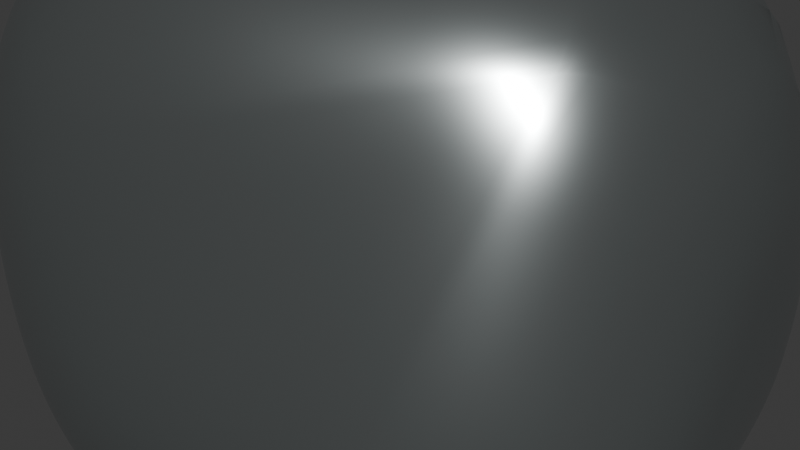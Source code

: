 # Source: Nihonium.blend  (saved by Blender 5.0.119; exported with 4.5.12 LTS)
import bpy
from mathutils import Matrix  # noqa: F401  (used for matrix-valued properties, if any)

bpy.ops.wm.read_factory_settings(use_empty=True)
scene = bpy.context.scene
scene.name = 'Scene'

# ---- collections
col_collection = bpy.data.collections.new('Collection'); scene.collection.children.link(col_collection)

# ---- materials (node trees are filled in below, after node groups)
mat_material_001 = bpy.data.materials.new('Material.001')
mat_material_003 = bpy.data.materials.new('Material.003')

# ---- node groups
ng_smooth_by_angle = bpy.data.node_groups.new('Smooth by Angle', 'GeometryNodeTree')
_s = ng_smooth_by_angle.interface.new_socket(name='Mesh', in_out='OUTPUT', socket_type='NodeSocketGeometry')
_s = ng_smooth_by_angle.interface.new_socket(name='Mesh', in_out='INPUT', socket_type='NodeSocketGeometry')
_s = ng_smooth_by_angle.interface.new_socket(name='Angle', in_out='INPUT', socket_type='NodeSocketFloat')
_s.subtype = 'ANGLE'
_s.default_value = 0.5236
_s.min_value = 0.0
_s.max_value = 3.142
_s.description = 'Maximum face angle for smooth edges'
_s = ng_smooth_by_angle.interface.new_socket(name='Ignore Sharpness', in_out='INPUT', socket_type='NodeSocketBool')
_s.force_non_field = True
ng_smooth_by_angle.is_modifier = True
_N = ng_smooth_by_angle.nodes; _L = ng_smooth_by_angle.links
n0 = _N.new('GeometryNodeSetShadeSmooth'); n0.name = 'Set Shade Smooth'; n0.location = (120, -80)
n0.domain = 'EDGE'
n1 = _N.new('GeometryNodeSetShadeSmooth'); n1.name = 'Set Shade Smooth.001'; n1.location = (300, -80)
n2 = _N.new('NodeGroupOutput'); n2.name = 'Group Output'; n2.location = (480, -80)
n3 = _N.new('GeometryNodeInputMeshEdgeAngle'); n3.name = 'Edge Angle'; n3.location = (-440, -240)
n4 = _N.new('NodeGroupInput'); n4.name = 'Group Input'; n4.location = (-80, -80)
n5 = _N.new('GeometryNodeInputEdgeSmooth'); n5.name = 'Is Edge Smooth'; n5.location = (-260, -120)
n6 = _N.new('GeometryNodeInputShadeSmooth'); n6.name = 'Is Shade Smooth'; n6.location = (-440, -397)
n7 = _N.new('FunctionNodeCompare'); n7.name = 'Compare'; n7.location = (-260, -260)
n7.operation = 'LESS_EQUAL'
n7.inputs[6].default_value = (0.0, 0.0, 0.0, 0.0)
n7.inputs[7].default_value = (0.0, 0.0, 0.0, 0.0)
n8 = _N.new('FunctionNodeBooleanMath'); n8.name = 'Boolean Math.001'; n8.location = (-80, -260)
n9 = _N.new('NodeGroupInput'); n9.name = 'Group Input.001'; n9.location = (-440, -329)
n10 = _N.new('NodeGroupInput'); n10.name = 'Group Input.002'; n10.location = (-259, -189)
n11 = _N.new('FunctionNodeBooleanMath'); n11.name = 'Boolean Math'; n11.location = (-80, -149)
n11.operation = 'OR'
n12 = _N.new('FunctionNodeBooleanMath'); n12.name = 'Boolean Math.002'; n12.location = (-260, -380)
n12.operation = 'OR'
n13 = _N.new('NodeGroupInput'); n13.name = 'Group Input.003'; n13.location = (-440, -460)
_L.new(n3.outputs[0], n7.inputs[0])
_L.new(n1.outputs[0], n2.inputs[0])
_L.new(n9.outputs[1], n7.inputs[1])
_L.new(n7.outputs[0], n8.inputs[0])
_L.new(n4.outputs[0], n0.inputs[0])
_L.new(n0.outputs[0], n1.inputs[0])
_L.new(n8.outputs[0], n0.inputs[2])
_L.new(n10.outputs[2], n11.inputs[1])
_L.new(n5.outputs[0], n11.inputs[0])
_L.new(n11.outputs[0], n0.inputs[1])
_L.new(n13.outputs[2], n12.inputs[1])
_L.new(n6.outputs[0], n12.inputs[0])
_L.new(n12.outputs[0], n8.inputs[1])
n2.is_active_output = True

# ---- material node trees
mat_material_001.use_nodes = True; mat_material_001.node_tree.nodes.clear()
_N = mat_material_001.node_tree.nodes; _L = mat_material_001.node_tree.links
n0 = _N.new('ShaderNodeBsdfPrincipled'); n0.name = 'Principled BSDF'; n0.location = (-200, 100)
n0.inputs[0].default_value = (0.3437, 0.3743, 0.3743, 1.0)
n0.inputs[1].default_value = 0.8696
n0.inputs[2].default_value = 0.2174
n1 = _N.new('ShaderNodeOutputMaterial'); n1.name = 'Material Output'; n1.location = (200, 100)
_L.new(n0.outputs[0], n1.inputs[0])
n1.is_active_output = True
mat_material_003.use_nodes = True; mat_material_003.node_tree.nodes.clear()
_N = mat_material_003.node_tree.nodes; _L = mat_material_003.node_tree.links
n0 = _N.new('ShaderNodeBsdfPrincipled'); n0.name = 'Principled BSDF'; n0.location = (-200, 100)
n0.inputs[0].default_value = (0.2574, 0.2574, 0.2574, 1.0)
n1 = _N.new('ShaderNodeOutputMaterial'); n1.name = 'Material Output'; n1.location = (200, 100)
_L.new(n0.outputs[0], n1.inputs[0])
n1.is_active_output = True

# ---- world
world_world = bpy.data.worlds.new('World'); scene.world = world_world
world_world.use_nodes = True; world_world.node_tree.nodes.clear()
_N = world_world.node_tree.nodes; _L = world_world.node_tree.links
n0 = _N.new('ShaderNodeOutputWorld'); n0.name = 'World Output'; n0.location = (200, 100)
n1 = _N.new('ShaderNodeBackground'); n1.name = 'Background'; n1.location = (-200, 100)
n1.inputs[0].default_value = (0.05088, 0.05088, 0.05088, 1.0)
_L.new(n1.outputs[0], n0.inputs[0])
n0.is_active_output = True
world_world.color = (0.05088, 0.05088, 0.05088)
world_world.sun_shadow_jitter_overblur = 0.0

# ---- meshes
me_rock = bpy.data.meshes.new('rock')
me_rock.from_pydata([(0.5, 0.03583, 0.5024), (0.5, -0.5041, -0.5023), (0.5, -0.0002583, -0.5041), (0.5, 0.5032, -0.5026), (-0.5, 0.5033, -0.5024), (-0.5, 0.5037, 0.5017), (-0.5, 0.02946, 0.5024), (-0.5, -0.000372, -0.503), (-0.5, -0.5035, -0.5018), (-0.5, -0.5014, 0.5026)], [], [(0, 1, 2), (0, 2, 3), (0, 5, 6), (0, 6, 9), (0, 9, 8, 1), (0, 3, 4, 5), (1, 8, 7, 2), (2, 7, 4, 3), (4, 7, 6, 5), (6, 7, 8, 9)])
me_rock.polygons.foreach_set('use_smooth', [True] * 10)
_k = {(0, 2): 0.45603, (0, 1): 0.50638, (1, 2): 0.33845, (0, 3): 0.51404, (2, 3): 0.15005, (0, 6): 0.13391, (0, 5): 0.57911, (5, 6): 0.48401, (0, 9): 0.52254, (6, 9): 0.32153, (1, 8): 0.17279, (8, 9): 0.21634, (3, 4): 0.1089, (4, 5): 0.37681, (2, 7): 0.14174, (7, 8): 0.13692, (4, 7): 0.58426, (6, 7): 0.22508}
me_rock.attributes.new('crease_edge', 'FLOAT', 'EDGE').data.foreach_set('value', [_k.get((min(e.vertices), max(e.vertices)), 0.0) for e in me_rock.edges])
me_rock.materials.append(mat_material_001)
me_rock.update()
me_text_001 = bpy.data.meshes.new('Text.001')
me_text_001.from_pydata([(0.931, 0.682, 0.0), (0.842, 0.682, 0.0), (0.842, 0.0, 0.0), (0.931, 0.0, 0.0), (0.931, 0.322, 0.0), (0.9413, 0.3332, 0.0), (0.9512, 0.3431, 0.0), (0.9607, 0.352, 0.0), (0.97, 0.3597, 0.0), (0.9791, 0.3664, 0.0), (0.9881, 0.3721, 0.0), (0.997, 0.3768, 0.0), (1.006, 0.3806, 0.0), (1.015, 0.3835, 0.0), (1.024, 0.3854, 0.0), (1.033, 0.3866, 0.0), (1.043, 0.387, 0.0), (1.056, 0.3861, 0.0), (1.068, 0.3835, 0.0), (1.08, 0.3793, 0.0), (1.09, 0.3734, 0.0), (1.099, 0.3661, 0.0), (1.107, 0.3573, 0.0), (1.114, 0.3471, 0.0), (1.12, 0.3356, 0.0), (1.125, 0.3229, 0.0), (1.128, 0.309, 0.0), (1.13, 0.294, 0.0), (1.131, 0.278, 0.0), (1.131, 0.0, 0.0), (1.22, 0.0, 0.0), (1.22, 0.275, 0.0), (1.219, 0.3044, 0.0), (1.215, 0.3313, 0.0), (1.208, 0.3555, 0.0), (1.2, 0.3771, 0.0), (1.189, 0.3962, 0.0), (1.176, 0.4126, 0.0), (1.162, 0.4265, 0.0), (1.146, 0.4379, 0.0), (1.128, 0.4467, 0.0), (1.109, 0.453, 0.0), (1.088, 0.4567, 0.0), (1.067, 0.458, 0.0), (1.055, 0.4575, 0.0), (1.042, 0.4559, 0.0), (1.03, 0.4534, 0.0), (1.018, 0.4499, 0.0), (1.006, 0.4455, 0.0), (0.994, 0.4401, 0.0), (0.9827, 0.4339, 0.0), (0.9717, 0.4267, 0.0), (0.9612, 0.4188, 0.0), (0.9513, 0.41, 0.0), (0.9418, 0.4004, 0.0), (0.933, 0.39, 0.0), (0.931, 0.39, 0.0), (0.706, 0.682, 0.0), (0.614, 0.682, 0.0), (0.614, 0.154, 0.0), (0.152, 0.682, 0.0), (0.074, 0.682, 0.0), (0.074, 0.0, 0.0), (0.166, 0.0, 0.0), (0.166, 0.525, 0.0), (0.622, 0.0, 0.0), (0.706, 0.0, 0.0), (0.931, 0.682, 0.4115), (0.842, 0.682, 0.4115), (0.842, -2.328e-10, 0.4115), (0.931, -2.328e-10, 0.4115), (0.931, 0.322, 0.4115), (0.9413, 0.3332, 0.4115), (0.9512, 0.3431, 0.4115), (0.9607, 0.352, 0.4115), (0.97, 0.3597, 0.4115), (0.9791, 0.3664, 0.4115), (0.9881, 0.3721, 0.4115), (0.997, 0.3768, 0.4115), (1.006, 0.3806, 0.4115), (1.015, 0.3835, 0.4115), (1.024, 0.3854, 0.4115), (1.033, 0.3866, 0.4115), (1.043, 0.387, 0.4115), (1.056, 0.3861, 0.4115), (1.068, 0.3835, 0.4115), (1.08, 0.3793, 0.4115), (1.09, 0.3734, 0.4115), (1.099, 0.3661, 0.4115), (1.107, 0.3573, 0.4115), (1.114, 0.3471, 0.4115), (1.12, 0.3356, 0.4115), (1.125, 0.3229, 0.4115), (1.128, 0.309, 0.4115), (1.13, 0.294, 0.4115), (1.131, 0.278, 0.4115), (1.131, -2.328e-10, 0.4115), (1.22, -2.328e-10, 0.4115), (1.22, 0.275, 0.4115), (1.219, 0.3044, 0.4115), (1.215, 0.3313, 0.4115), (1.208, 0.3555, 0.4115), (1.2, 0.3771, 0.4115), (1.189, 0.3962, 0.4115), (1.176, 0.4126, 0.4115), (1.162, 0.4265, 0.4115), (1.146, 0.4379, 0.4115), (1.128, 0.4467, 0.4115), (1.109, 0.453, 0.4115), (1.088, 0.4567, 0.4115), (1.067, 0.458, 0.4115), (1.055, 0.4575, 0.4115), (1.042, 0.4559, 0.4115), (1.03, 0.4534, 0.4115), (1.018, 0.4499, 0.4115), (1.006, 0.4455, 0.4115), (0.994, 0.4401, 0.4115), (0.9827, 0.4339, 0.4115), (0.9717, 0.4267, 0.4115), (0.9612, 0.4188, 0.4115), (0.9513, 0.41, 0.4115), (0.9418, 0.4004, 0.4115), (0.933, 0.39, 0.4115), (0.931, 0.39, 0.4115), (0.706, 0.682, 0.4115), (0.614, 0.682, 0.4115), (0.614, 0.154, 0.4115), (0.152, 0.682, 0.4115), (0.074, 0.682, 0.4115), (0.074, -2.328e-10, 0.4115), (0.166, -2.328e-10, 0.4115), (0.166, 0.525, 0.4115), (0.622, -2.328e-10, 0.4115), (0.706, -2.328e-10, 0.4115), (0.931, 0.682, 0.6187), (0.842, 0.682, 0.6187), (0.842, -2.328e-10, 0.6187), (0.931, -2.328e-10, 0.6187), (0.931, 0.322, 0.6187), (0.9413, 0.3332, 0.6187), (0.9512, 0.3431, 0.6187), (0.9607, 0.352, 0.6187), (0.97, 0.3597, 0.6187), (0.9791, 0.3664, 0.6187), (0.9881, 0.3721, 0.6187), (0.997, 0.3768, 0.6187), (1.006, 0.3806, 0.6187), (1.015, 0.3835, 0.6187), (1.024, 0.3854, 0.6187), (1.033, 0.3866, 0.6187), (1.043, 0.387, 0.6187), (1.056, 0.3861, 0.6187), (1.068, 0.3835, 0.6187), (1.08, 0.3793, 0.6187), (1.09, 0.3734, 0.6187), (1.099, 0.3661, 0.6187), (1.107, 0.3573, 0.6187), (1.114, 0.3471, 0.6187), (1.12, 0.3356, 0.6187), (1.125, 0.3229, 0.6187), (1.128, 0.309, 0.6187), (1.13, 0.294, 0.6187), (1.131, 0.278, 0.6187), (1.131, -2.328e-10, 0.6187), (1.22, -2.328e-10, 0.6187), (1.22, 0.275, 0.6187), (1.219, 0.3044, 0.6187), (1.215, 0.3313, 0.6187), (1.208, 0.3555, 0.6187), (1.2, 0.3771, 0.6187), (1.189, 0.3962, 0.6187), (1.176, 0.4126, 0.6187), (1.162, 0.4265, 0.6187), (1.146, 0.4379, 0.6187), (1.128, 0.4467, 0.6187), (1.109, 0.453, 0.6187), (1.088, 0.4567, 0.6187), (1.067, 0.458, 0.6187), (1.055, 0.4575, 0.6187), (1.042, 0.4559, 0.6187), (1.03, 0.4534, 0.6187), (1.018, 0.4499, 0.6187), (1.006, 0.4455, 0.6187), (0.994, 0.4401, 0.6187), (0.9827, 0.4339, 0.6187), (0.9717, 0.4267, 0.6187), (0.9612, 0.4188, 0.6187), (0.9513, 0.41, 0.6187), (0.9418, 0.4004, 0.6187), (0.933, 0.39, 0.6187), (0.931, 0.39, 0.6187), (0.706, 0.682, 0.6187), (0.614, 0.682, 0.6187), (0.614, 0.154, 0.6187), (0.152, 0.682, 0.6187), (0.074, 0.682, 0.6187), (0.074, -2.328e-10, 0.6187), (0.166, -2.328e-10, 0.6187), (0.166, 0.525, 0.6187), (0.622, -2.328e-10, 0.6187), (0.706, -2.328e-10, 0.6187)], [], [(2, 1, 0), (2, 0, 56), (44, 43, 42), (45, 44, 42), (45, 42, 41), (46, 45, 41), (47, 46, 41), (47, 41, 40), (48, 47, 40), (48, 40, 39), (49, 48, 39), (50, 49, 39), (50, 39, 38), (51, 50, 38), (52, 51, 38), (52, 38, 37), (53, 52, 37), (53, 37, 36), (54, 53, 36), (55, 54, 36), (55, 36, 16), (16, 36, 35), (2, 56, 55), (2, 55, 4), (4, 55, 5), (5, 55, 6), (6, 55, 7), (7, 55, 8), (8, 55, 9), (9, 55, 10), (10, 55, 11), (11, 55, 12), (12, 55, 13), (13, 55, 14), (14, 55, 15), (15, 55, 16), (17, 16, 35), (18, 17, 35), (19, 18, 35), (20, 19, 35), (20, 35, 34), (21, 20, 34), (22, 21, 34), (23, 22, 34), (23, 34, 33), (24, 23, 33), (25, 24, 33), (25, 33, 32), (26, 25, 32), (2, 4, 3), (27, 26, 32), (27, 32, 31), (28, 27, 31), (29, 28, 31), (29, 31, 30), (62, 61, 60), (62, 60, 64), (64, 60, 59), (59, 58, 57), (59, 57, 66), (62, 64, 63), (65, 64, 59), (65, 59, 66), (72, 73, 140, 139), (98, 99, 166, 165), (85, 86, 153, 152), (116, 117, 184, 183), (71, 72, 139, 138), (84, 85, 152, 151), (93, 94, 161, 160), (132, 133, 200, 199), (115, 116, 183, 182), (70, 71, 138, 137), (106, 107, 174, 173), (122, 123, 190, 189), (83, 84, 151, 150), (69, 70, 137, 136), (131, 132, 199, 198), (82, 83, 150, 149), (130, 131, 198, 197), (102, 103, 170, 169), (92, 93, 160, 159), (129, 130, 197, 196), (114, 115, 182, 181), (81, 82, 149, 148), (99, 100, 167, 166), (133, 124, 191, 200), (107, 108, 175, 174), (80, 81, 148, 147), (124, 125, 192, 191), (91, 92, 159, 158), (113, 114, 181, 180), (121, 122, 189, 188), (79, 80, 147, 146), (125, 126, 193, 192), (90, 91, 158, 157), (126, 127, 194, 193), (112, 113, 180, 179), (120, 121, 188, 187), (78, 79, 146, 145), (100, 101, 168, 167), (108, 109, 176, 175), (103, 104, 171, 170), (77, 78, 145, 144), (89, 90, 157, 156), (127, 128, 195, 194), (111, 112, 179, 178), (119, 120, 187, 186), (76, 77, 144, 143), (109, 110, 177, 176), (104, 105, 172, 171), (88, 89, 156, 155), (128, 129, 196, 195), (75, 76, 143, 142), (97, 98, 165, 164), (110, 111, 178, 177), (87, 88, 155, 154), (96, 97, 164, 163), (123, 67, 134, 190), (118, 119, 186, 185), (74, 75, 142, 141), (101, 102, 169, 168), (95, 96, 163, 162), (67, 68, 135, 134), (117, 118, 185, 184), (73, 74, 141, 140), (4, 5, 72, 71), (49, 50, 117, 116), (18, 19, 86, 85), (31, 32, 99, 98), (5, 6, 73, 72), (1, 2, 69, 68), (27, 28, 95, 94), (19, 20, 87, 86), (38, 39, 106, 105), (6, 7, 74, 73), (50, 51, 118, 117), (0, 1, 68, 67), (28, 29, 96, 95), (34, 35, 102, 101), (7, 8, 75, 74), (51, 52, 119, 118), (56, 0, 67, 123), (29, 30, 97, 96), (20, 21, 88, 87), (43, 44, 111, 110), (30, 31, 98, 97), (8, 9, 76, 75), (61, 62, 129, 128), (21, 22, 89, 88), (37, 38, 105, 104), (42, 43, 110, 109), (9, 10, 77, 76), (52, 53, 120, 119), (44, 45, 112, 111), (60, 61, 128, 127), (22, 23, 90, 89), (10, 11, 78, 77), (36, 37, 104, 103), (41, 42, 109, 108), (33, 34, 101, 100), (11, 12, 79, 78), (53, 54, 121, 120), (45, 46, 113, 112), (59, 60, 127, 126), (23, 24, 91, 90), (58, 59, 126, 125), (12, 13, 80, 79), (54, 55, 122, 121), (46, 47, 114, 113), (24, 25, 92, 91), (57, 58, 125, 124), (13, 14, 81, 80), (40, 41, 108, 107), (66, 57, 124, 133), (32, 33, 100, 99), (14, 15, 82, 81), (47, 48, 115, 114), (62, 63, 130, 129), (25, 26, 93, 92), (35, 36, 103, 102), (63, 64, 131, 130), (15, 16, 83, 82), (64, 65, 132, 131), (2, 3, 70, 69), (16, 17, 84, 83), (55, 56, 123, 122), (39, 40, 107, 106), (3, 4, 71, 70), (48, 49, 116, 115), (65, 66, 133, 132), (26, 27, 94, 93), (17, 18, 85, 84), (136, 134, 135), (136, 190, 134), (178, 176, 177), (179, 176, 178), (179, 175, 176), (180, 175, 179), (181, 175, 180), (181, 174, 175), (182, 174, 181), (182, 173, 174), (183, 173, 182), (184, 173, 183), (184, 172, 173), (185, 172, 184), (186, 172, 185), (186, 171, 172), (187, 171, 186), (187, 170, 171), (188, 170, 187), (189, 170, 188), (189, 150, 170), (150, 169, 170), (136, 189, 190), (136, 138, 189), (138, 139, 189), (139, 140, 189), (140, 141, 189), (141, 142, 189), (142, 143, 189), (143, 144, 189), (144, 145, 189), (145, 146, 189), (146, 147, 189), (147, 148, 189), (148, 149, 189), (149, 150, 189), (151, 169, 150), (152, 169, 151), (153, 169, 152), (154, 169, 153), (154, 168, 169), (155, 168, 154), (156, 168, 155), (157, 168, 156), (157, 167, 168), (158, 167, 157), (159, 167, 158), (159, 166, 167), (160, 166, 159), (136, 137, 138), (161, 166, 160), (161, 165, 166), (162, 165, 161), (163, 165, 162), (163, 164, 165), (196, 194, 195), (196, 198, 194), (198, 193, 194), (193, 191, 192), (193, 200, 191), (196, 197, 198), (199, 193, 198), (199, 200, 193), (68, 69, 136, 135), (94, 95, 162, 161), (86, 87, 154, 153), (105, 106, 173, 172)])
_uv = me_text_001.uv_layers.new(name='UVMap')
_uv.uv.foreach_set('vector', [0.03571, 0.0, 0.01786, 0.0, 0.0, 0.0, 0.03571, 0.0, 0.0, 0.0, 1.0, 0.0, 0.7857, 0.0, 0.7679, 0.0, 0.75, 0.0, 0.8036, 0.0, 0.7857, 0.0, 0.75, 0.0, 0.8036, 0.0, 0.75, 0.0, 0.7321, 0.0, 0.8214, 0.0, 0.8036, 0.0, 0.7321, 0.0, 0.8393, 0.0, 0.8214, 0.0, 0.7321, 0.0, 0.8393, 0.0, 0.7321, 0.0, 0.7143, 0.0, 0.8571, 0.0, 0.8393, 0.0, 0.7143, 0.0, 0.8571, 0.0, 0.7143, 0.0, 0.6964, 0.0, 0.875, 0.0, 0.8571, 0.0, 0.6964, 0.0, 0.8929, 0.0, 0.875, 0.0, 0.6964, 0.0, 0.8929, 0.0, 0.6964, 0.0, 0.6786, 0.0, 0.9107, 0.0, 0.8929, 0.0, 0.6786, 0.0, 0.9286, 0.0, 0.9107, 0.0, 0.6786, 0.0, 0.9286, 0.0, 0.6786, 0.0, 0.6607, 0.0, 0.9464, 0.0, 0.9286, 0.0, 0.6607, 0.0, 0.9464, 0.0, 0.6607, 0.0, 0.6429, 0.0, 0.9643, 0.0, 0.9464, 0.0, 0.6429, 0.0, 0.9821, 0.0, 0.9643, 0.0, 0.6429, 0.0, 0.9821, 0.0, 0.6429, 0.0, 0.2857, 0.0, 0.2857, 0.0, 0.6429, 0.0, 0.625, 0.0, 0.03571, 0.0, 1.0, 0.0, 0.9821, 0.0, 0.03571, 0.0, 0.9821, 0.0, 0.07143, 0.0, 0.07143, 0.0, 0.9821, 0.0, 0.08929, 0.0, 0.08929, 0.0, 0.9821, 0.0, 0.1071, 0.0, 0.1071, 0.0, 0.9821, 0.0, 0.125, 0.0, 0.125, 0.0, 0.9821, 0.0, 0.1429, 0.0, 0.1429, 0.0, 0.9821, 0.0, 0.1607, 0.0, 0.1607, 0.0, 0.9821, 0.0, 0.1786, 0.0, 0.1786, 0.0, 0.9821, 0.0, 0.1964, 0.0, 0.1964, 0.0, 0.9821, 0.0, 0.2143, 0.0, 0.2143, 0.0, 0.9821, 0.0, 0.2321, 0.0, 0.2321, 0.0, 0.9821, 0.0, 0.25, 0.0, 0.25, 0.0, 0.9821, 0.0, 0.2679, 0.0, 0.2679, 0.0, 0.9821, 0.0, 0.2857, 0.0, 0.3036, 0.0, 0.2857, 0.0, 0.625, 0.0, 0.3214, 0.0, 0.3036, 0.0, 0.625, 0.0, 0.3393, 0.0, 0.3214, 0.0, 0.625, 0.0, 0.3571, 0.0, 0.3393, 0.0, 0.625, 0.0, 0.3571, 0.0, 0.625, 0.0, 0.6071, 0.0, 0.375, 0.0, 0.3571, 0.0, 0.6071, 0.0, 0.3929, 0.0, 0.375, 0.0, 0.6071, 0.0, 0.4107, 0.0, 0.3929, 0.0, 0.6071, 0.0, 0.4107, 0.0, 0.6071, 0.0, 0.5893, 0.0, 0.4286, 0.0, 0.4107, 0.0, 0.5893, 0.0, 0.4464, 0.0, 0.4286, 0.0, 0.5893, 0.0, 0.4464, 0.0, 0.5893, 0.0, 0.5714, 0.0, 0.4643, 0.0, 0.4464, 0.0, 0.5714, 0.0, 0.03571, 0.0, 0.07143, 0.0, 0.05357, 0.0, 0.4821, 0.0, 0.4643, 0.0, 0.5714, 0.0, 0.4821, 0.0, 0.5714, 0.0, 0.5536, 0.0, 0.5, 0.0, 0.4821, 0.0, 0.5536, 0.0, 0.5179, 0.0, 0.5, 0.0, 0.5536, 0.0, 0.5179, 0.0, 0.5536, 0.0, 0.5357, 0.0, 0.5556, 0.0, 0.4444, 0.0, 0.3333, 0.0, 0.5556, 0.0, 0.3333, 0.0, 0.7778, 0.0, 0.7778, 0.0, 0.3333, 0.0, 0.2222, 0.0, 0.2222, 0.0, 0.1111, 0.0, 0.0, 0.0, 0.2222, 0.0, 0.0, 0.0, 1.0, 0.0, 0.5556, 0.0, 0.7778, 0.0, 0.6667, 0.0, 0.8889, 0.0, 0.7778, 0.0, 0.2222, 0.0, 0.8889, 0.0, 0.2222, 0.0, 1.0, 0.0, 0.08929, 0.0, 0.1071, 0.0, 0.1071, 0.0, 0.08929, 0.0, 0.5536, 0.0, 0.5714, 0.0, 0.5714, 0.0, 0.5536, 0.0, 0.3214, 0.0, 0.3393, 0.0, 0.3393, 0.0, 0.3214, 0.0, 0.875, 0.0, 0.8929, 0.0, 0.8929, 0.0, 0.875, 0.0, 0.07143, 0.0, 0.08929, 0.0, 0.08929, 0.0, 0.07143, 0.0, 0.3036, 0.0, 0.3214, 0.0, 0.3214, 0.0, 0.3036, 0.0, 0.4643, 0.0, 0.4821, 0.0, 0.4821, 0.0, 0.4643, 0.0, 0.8889, 0.0, 1.0, 0.0, 1.0, 0.0, 0.8889, 0.0, 0.8571, 0.0, 0.875, 0.0, 0.875, 0.0, 0.8571, 0.0, 0.05357, 0.0, 0.07143, 0.0, 0.07143, 0.0, 0.05357, 0.0, 0.6964, 0.0, 0.7143, 0.0, 0.7143, 0.0, 0.6964, 0.0, 0.9821, 0.0, 1.0, 0.0, 1.0, 0.0, 0.9821, 0.0, 0.2857, 0.0, 0.3036, 0.0, 0.3036, 0.0, 0.2857, 0.0, 0.03571, 0.0, 0.05357, 0.0, 0.05357, 0.0, 0.03571, 0.0, 0.7778, 0.0, 0.8889, 0.0, 0.8889, 0.0, 0.7778, 0.0, 0.2679, 0.0, 0.2857, 0.0, 0.2857, 0.0, 0.2679, 0.0, 0.6667, 0.0, 0.7778, 0.0, 0.7778, 0.0, 0.6667, 0.0, 0.625, 0.0, 0.6429, 0.0, 0.6429, 0.0, 0.625, 0.0, 0.4464, 0.0, 0.4643, 0.0, 0.4643, 0.0, 0.4464, 0.0, 0.5556, 0.0, 0.6667, 0.0, 0.6667, 0.0, 0.5556, 0.0, 0.8393, 0.0, 0.8571, 0.0, 0.8571, 0.0, 0.8393, 0.0, 0.25, 0.0, 0.2679, 0.0, 0.2679, 0.0, 0.25, 0.0, 0.5714, 0.0, 0.5893, 0.0, 0.5893, 0.0, 0.5714, 0.0, 1.0, 0.0, 0.0, 0.0, 0.0, 0.0, 1.0, 0.0, 0.7143, 0.0, 0.7321, 0.0, 0.7321, 0.0, 0.7143, 0.0, 0.2321, 0.0, 0.25, 0.0, 0.25, 0.0, 0.2321, 0.0, 0.0, 0.0, 0.1111, 0.0, 0.1111, 0.0, 0.0, 0.0, 0.4286, 0.0, 0.4464, 0.0, 0.4464, 0.0, 0.4286, 0.0, 0.8214, 0.0, 0.8393, 0.0, 0.8393, 0.0, 0.8214, 0.0, 0.9643, 0.0, 0.9821, 0.0, 0.9821, 0.0, 0.9643, 0.0, 0.2143, 0.0, 0.2321, 0.0, 0.2321, 0.0, 0.2143, 0.0, 0.1111, 0.0, 0.2222, 0.0, 0.2222, 0.0, 0.1111, 0.0, 0.4107, 0.0, 0.4286, 0.0, 0.4286, 0.0, 0.4107, 0.0, 0.2222, 0.0, 0.3333, 0.0, 0.3333, 0.0, 0.2222, 0.0, 0.8036, 0.0, 0.8214, 0.0, 0.8214, 0.0, 0.8036, 0.0, 0.9464, 0.0, 0.9643, 0.0, 0.9643, 0.0, 0.9464, 0.0, 0.1964, 0.0, 0.2143, 0.0, 0.2143, 0.0, 0.1964, 0.0, 0.5893, 0.0, 0.6071, 0.0, 0.6071, 0.0, 0.5893, 0.0, 0.7321, 0.0, 0.75, 0.0, 0.75, 0.0, 0.7321, 0.0, 0.6429, 0.0, 0.6607, 0.0, 0.6607, 0.0, 0.6429, 0.0, 0.1786, 0.0, 0.1964, 0.0, 0.1964, 0.0, 0.1786, 0.0, 0.3929, 0.0, 0.4107, 0.0, 0.4107, 0.0, 0.3929, 0.0, 0.3333, 0.0, 0.4444, 0.0, 0.4444, 0.0, 0.3333, 0.0, 0.7857, 0.0, 0.8036, 0.0, 0.8036, 0.0, 0.7857, 0.0, 0.9286, 0.0, 0.9464, 0.0, 0.9464, 0.0, 0.9286, 0.0, 0.1607, 0.0, 0.1786, 0.0, 0.1786, 0.0, 0.1607, 0.0, 0.75, 0.0, 0.7679, 0.0, 0.7679, 0.0, 0.75, 0.0, 0.6607, 0.0, 0.6786, 0.0, 0.6786, 0.0, 0.6607, 0.0, 0.375, 0.0, 0.3929, 0.0, 0.3929, 0.0, 0.375, 0.0, 0.4444, 0.0, 0.5556, 0.0, 0.5556, 0.0, 0.4444, 0.0, 0.1429, 0.0, 0.1607, 0.0, 0.1607, 0.0, 0.1429, 0.0, 0.5357, 0.0, 0.5536, 0.0, 0.5536, 0.0, 0.5357, 0.0, 0.7679, 0.0, 0.7857, 0.0, 0.7857, 0.0, 0.7679, 0.0, 0.3571, 0.0, 0.375, 0.0, 0.375, 0.0, 0.3571, 0.0, 0.5179, 0.0, 0.5357, 0.0, 0.5357, 0.0, 0.5179, 0.0, 1.0, 0.0, 0.0, 0.0, 0.0, 0.0, 1.0, 0.0, 0.9107, 0.0, 0.9286, 0.0, 0.9286, 0.0, 0.9107, 0.0, 0.125, 0.0, 0.1429, 0.0, 0.1429, 0.0, 0.125, 0.0, 0.6071, 0.0, 0.625, 0.0, 0.625, 0.0, 0.6071, 0.0, 0.5, 0.0, 0.5179, 0.0, 0.5179, 0.0, 0.5, 0.0, 0.0, 0.0, 0.01786, 0.0, 0.01786, 0.0, 0.0, 0.0, 0.8929, 0.0, 0.9107, 0.0, 0.9107, 0.0, 0.8929, 0.0, 0.1071, 0.0, 0.125, 0.0, 0.125, 0.0, 0.1071, 0.0, 0.07143, 0.0, 0.08929, 0.0, 0.08929, 0.0, 0.07143, 0.0, 0.875, 0.0, 0.8929, 0.0, 0.8929, 0.0, 0.875, 0.0, 0.3214, 0.0, 0.3393, 0.0, 0.3393, 0.0, 0.3214, 0.0, 0.5536, 0.0, 0.5714, 0.0, 0.5714, 0.0, 0.5536, 0.0, 0.08929, 0.0, 0.1071, 0.0, 0.1071, 0.0, 0.08929, 0.0, 0.01786, 0.0, 0.03571, 0.0, 0.03571, 0.0, 0.01786, 0.0, 0.4821, 0.0, 0.5, 0.0, 0.5, 0.0, 0.4821, 0.0, 0.3393, 0.0, 0.3571, 0.0, 0.3571, 0.0, 0.3393, 0.0, 0.6786, 0.0, 0.6964, 0.0, 0.6964, 0.0, 0.6786, 0.0, 0.1071, 0.0, 0.125, 0.0, 0.125, 0.0, 0.1071, 0.0, 0.8929, 0.0, 0.9107, 0.0, 0.9107, 0.0, 0.8929, 0.0, 0.0, 0.0, 0.01786, 0.0, 0.01786, 0.0, 0.0, 0.0, 0.5, 0.0, 0.5179, 0.0, 0.5179, 0.0, 0.5, 0.0, 0.6071, 0.0, 0.625, 0.0, 0.625, 0.0, 0.6071, 0.0, 0.125, 0.0, 0.1429, 0.0, 0.1429, 0.0, 0.125, 0.0, 0.9107, 0.0, 0.9286, 0.0, 0.9286, 0.0, 0.9107, 0.0, 1.0, 0.0, 0.0, 0.0, 0.0, 0.0, 1.0, 0.0, 0.5179, 0.0, 0.5357, 0.0, 0.5357, 0.0, 0.5179, 0.0, 0.3571, 0.0, 0.375, 0.0, 0.375, 0.0, 0.3571, 0.0, 0.7679, 0.0, 0.7857, 0.0, 0.7857, 0.0, 0.7679, 0.0, 0.5357, 0.0, 0.5536, 0.0, 0.5536, 0.0, 0.5357, 0.0, 0.1429, 0.0, 0.1607, 0.0, 0.1607, 0.0, 0.1429, 0.0, 0.4444, 0.0, 0.5556, 0.0, 0.5556, 0.0, 0.4444, 0.0, 0.375, 0.0, 0.3929, 0.0, 0.3929, 0.0, 0.375, 0.0, 0.6607, 0.0, 0.6786, 0.0, 0.6786, 0.0, 0.6607, 0.0, 0.75, 0.0, 0.7679, 0.0, 0.7679, 0.0, 0.75, 0.0, 0.1607, 0.0, 0.1786, 0.0, 0.1786, 0.0, 0.1607, 0.0, 0.9286, 0.0, 0.9464, 0.0, 0.9464, 0.0, 0.9286, 0.0, 0.7857, 0.0, 0.8036, 0.0, 0.8036, 0.0, 0.7857, 0.0, 0.3333, 0.0, 0.4444, 0.0, 0.4444, 0.0, 0.3333, 0.0, 0.3929, 0.0, 0.4107, 0.0, 0.4107, 0.0, 0.3929, 0.0, 0.1786, 0.0, 0.1964, 0.0, 0.1964, 0.0, 0.1786, 0.0, 0.6429, 0.0, 0.6607, 0.0, 0.6607, 0.0, 0.6429, 0.0, 0.7321, 0.0, 0.75, 0.0, 0.75, 0.0, 0.7321, 0.0, 0.5893, 0.0, 0.6071, 0.0, 0.6071, 0.0, 0.5893, 0.0, 0.1964, 0.0, 0.2143, 0.0, 0.2143, 0.0, 0.1964, 0.0, 0.9464, 0.0, 0.9643, 0.0, 0.9643, 0.0, 0.9464, 0.0, 0.8036, 0.0, 0.8214, 0.0, 0.8214, 0.0, 0.8036, 0.0, 0.2222, 0.0, 0.3333, 0.0, 0.3333, 0.0, 0.2222, 0.0, 0.4107, 0.0, 0.4286, 0.0, 0.4286, 0.0, 0.4107, 0.0, 0.1111, 0.0, 0.2222, 0.0, 0.2222, 0.0, 0.1111, 0.0, 0.2143, 0.0, 0.2321, 0.0, 0.2321, 0.0, 0.2143, 0.0, 0.9643, 0.0, 0.9821, 0.0, 0.9821, 0.0, 0.9643, 0.0, 0.8214, 0.0, 0.8393, 0.0, 0.8393, 0.0, 0.8214, 0.0, 0.4286, 0.0, 0.4464, 0.0, 0.4464, 0.0, 0.4286, 0.0, 0.0, 0.0, 0.1111, 0.0, 0.1111, 0.0, 0.0, 0.0, 0.2321, 0.0, 0.25, 0.0, 0.25, 0.0, 0.2321, 0.0, 0.7143, 0.0, 0.7321, 0.0, 0.7321, 0.0, 0.7143, 0.0, 1.0, 0.0, 0.0, 0.0, 0.0, 0.0, 1.0, 0.0, 0.5714, 0.0, 0.5893, 0.0, 0.5893, 0.0, 0.5714, 0.0, 0.25, 0.0, 0.2679, 0.0, 0.2679, 0.0, 0.25, 0.0, 0.8393, 0.0, 0.8571, 0.0, 0.8571, 0.0, 0.8393, 0.0, 0.5556, 0.0, 0.6667, 0.0, 0.6667, 0.0, 0.5556, 0.0, 0.4464, 0.0, 0.4643, 0.0, 0.4643, 0.0, 0.4464, 0.0, 0.625, 0.0, 0.6429, 0.0, 0.6429, 0.0, 0.625, 0.0, 0.6667, 0.0, 0.7778, 0.0, 0.7778, 0.0, 0.6667, 0.0, 0.2679, 0.0, 0.2857, 0.0, 0.2857, 0.0, 0.2679, 0.0, 0.7778, 0.0, 0.8889, 0.0, 0.8889, 0.0, 0.7778, 0.0, 0.03571, 0.0, 0.05357, 0.0, 0.05357, 0.0, 0.03571, 0.0, 0.2857, 0.0, 0.3036, 0.0, 0.3036, 0.0, 0.2857, 0.0, 0.9821, 0.0, 1.0, 0.0, 1.0, 0.0, 0.9821, 0.0, 0.6964, 0.0, 0.7143, 0.0, 0.7143, 0.0, 0.6964, 0.0, 0.05357, 0.0, 0.07143, 0.0, 0.07143, 0.0, 0.05357, 0.0, 0.8571, 0.0, 0.875, 0.0, 0.875, 0.0, 0.8571, 0.0, 0.8889, 0.0, 1.0, 0.0, 1.0, 0.0, 0.8889, 0.0, 0.4643, 0.0, 0.4821, 0.0, 0.4821, 0.0, 0.4643, 0.0, 0.3036, 0.0, 0.3214, 0.0, 0.3214, 0.0, 0.3036, 0.0, 0.03571, 0.0, 0.0, 0.0, 0.01786, 0.0, 0.03571, 0.0, 1.0, 0.0, 0.0, 0.0, 0.7857, 0.0, 0.75, 0.0, 0.7679, 0.0, 0.8036, 0.0, 0.75, 0.0, 0.7857, 0.0, 0.8036, 0.0, 0.7321, 0.0, 0.75, 0.0, 0.8214, 0.0, 0.7321, 0.0, 0.8036, 0.0, 0.8393, 0.0, 0.7321, 0.0, 0.8214, 0.0, 0.8393, 0.0, 0.7143, 0.0, 0.7321, 0.0, 0.8571, 0.0, 0.7143, 0.0, 0.8393, 0.0, 0.8571, 0.0, 0.6964, 0.0, 0.7143, 0.0, 0.875, 0.0, 0.6964, 0.0, 0.8571, 0.0, 0.8929, 0.0, 0.6964, 0.0, 0.875, 0.0, 0.8929, 0.0, 0.6786, 0.0, 0.6964, 0.0, 0.9107, 0.0, 0.6786, 0.0, 0.8929, 0.0, 0.9286, 0.0, 0.6786, 0.0, 0.9107, 0.0, 0.9286, 0.0, 0.6607, 0.0, 0.6786, 0.0, 0.9464, 0.0, 0.6607, 0.0, 0.9286, 0.0, 0.9464, 0.0, 0.6429, 0.0, 0.6607, 0.0, 0.9643, 0.0, 0.6429, 0.0, 0.9464, 0.0, 0.9821, 0.0, 0.6429, 0.0, 0.9643, 0.0, 0.9821, 0.0, 0.2857, 0.0, 0.6429, 0.0, 0.2857, 0.0, 0.625, 0.0, 0.6429, 0.0, 0.03571, 0.0, 0.9821, 0.0, 1.0, 0.0, 0.03571, 0.0, 0.07143, 0.0, 0.9821, 0.0, 0.07143, 0.0, 0.08929, 0.0, 0.9821, 0.0, 0.08929, 0.0, 0.1071, 0.0, 0.9821, 0.0, 0.1071, 0.0, 0.125, 0.0, 0.9821, 0.0, 0.125, 0.0, 0.1429, 0.0, 0.9821, 0.0, 0.1429, 0.0, 0.1607, 0.0, 0.9821, 0.0, 0.1607, 0.0, 0.1786, 0.0, 0.9821, 0.0, 0.1786, 0.0, 0.1964, 0.0, 0.9821, 0.0, 0.1964, 0.0, 0.2143, 0.0, 0.9821, 0.0, 0.2143, 0.0, 0.2321, 0.0, 0.9821, 0.0, 0.2321, 0.0, 0.25, 0.0, 0.9821, 0.0, 0.25, 0.0, 0.2679, 0.0, 0.9821, 0.0, 0.2679, 0.0, 0.2857, 0.0, 0.9821, 0.0, 0.3036, 0.0, 0.625, 0.0, 0.2857, 0.0, 0.3214, 0.0, 0.625, 0.0, 0.3036, 0.0, 0.3393, 0.0, 0.625, 0.0, 0.3214, 0.0, 0.3571, 0.0, 0.625, 0.0, 0.3393, 0.0, 0.3571, 0.0, 0.6071, 0.0, 0.625, 0.0, 0.375, 0.0, 0.6071, 0.0, 0.3571, 0.0, 0.3929, 0.0, 0.6071, 0.0, 0.375, 0.0, 0.4107, 0.0, 0.6071, 0.0, 0.3929, 0.0, 0.4107, 0.0, 0.5893, 0.0, 0.6071, 0.0, 0.4286, 0.0, 0.5893, 0.0, 0.4107, 0.0, 0.4464, 0.0, 0.5893, 0.0, 0.4286, 0.0, 0.4464, 0.0, 0.5714, 0.0, 0.5893, 0.0, 0.4643, 0.0, 0.5714, 0.0, 0.4464, 0.0, 0.03571, 0.0, 0.05357, 0.0, 0.07143, 0.0, 0.4821, 0.0, 0.5714, 0.0, 0.4643, 0.0, 0.4821, 0.0, 0.5536, 0.0, 0.5714, 0.0, 0.5, 0.0, 0.5536, 0.0, 0.4821, 0.0, 0.5179, 0.0, 0.5536, 0.0, 0.5, 0.0, 0.5179, 0.0, 0.5357, 0.0, 0.5536, 0.0, 0.5556, 0.0, 0.3333, 0.0, 0.4444, 0.0, 0.5556, 0.0, 0.7778, 0.0, 0.3333, 0.0, 0.7778, 0.0, 0.2222, 0.0, 0.3333, 0.0, 0.2222, 0.0, 0.0, 0.0, 0.1111, 0.0, 0.2222, 0.0, 1.0, 0.0, 0.0, 0.0, 0.5556, 0.0, 0.6667, 0.0, 0.7778, 0.0, 0.8889, 0.0, 0.2222, 0.0, 0.7778, 0.0, 0.8889, 0.0, 1.0, 0.0, 0.2222, 0.0, 0.01786, 0.0, 0.03571, 0.0, 0.03571, 0.0, 0.01786, 0.0, 0.4821, 0.0, 0.5, 0.0, 0.5, 0.0, 0.4821, 0.0, 0.3393, 0.0, 0.3571, 0.0, 0.3571, 0.0, 0.3393, 0.0, 0.6786, 0.0, 0.6964, 0.0, 0.6964, 0.0, 0.6786, 0.0])
me_text_001.materials.append(mat_material_003)
me_text_001.auto_texspace = False
me_text_001.update()

# ---- objects
ob_rock = bpy.data.objects.new('rock', me_rock)
ob_text = bpy.data.objects.new('Text', me_text_001)

# ---- transforms, parenting, visibility, modifiers, constraints
ob_rock.location = (0.0, 0.0, 0.0)
_m = ob_rock.modifiers.new('Subsurf', 'SUBSURF')
_m.levels = 2
_m.render_levels = 3
_m = ob_rock.modifiers.new('Subsurf.001', 'SUBSURF')
_m.levels = 2
_m.render_levels = 3
_m = ob_rock.modifiers.new('Displace', 'DISPLACE')
_m.mid_level = 0.0
_m.strength = 0.003916
_m = ob_rock.modifiers.new('Displace.001', 'DISPLACE')
_m.mid_level = 0.0
_m.strength = 0.5624
_m = ob_rock.modifiers.new('Displace.002', 'DISPLACE')
_m.strength = 0.04185
_m = ob_rock.modifiers.new('Displace.003', 'DISPLACE')
_m.strength = 0.01744
_m = ob_rock.modifiers.new('Smooth', 'SMOOTH')
_m.factor = 0.0575
_m.iterations = 4
_m = ob_rock.modifiers.new('Smooth by Angle', 'NODES')
_m.node_group = ng_smooth_by_angle
_m.use_pin_to_last = True
_m.show_group_selector = False
ob_text.location = (-0.3506, -0.1435, -0.1406)
ob_text.rotation_euler = (1.578, -2.22e-16, -2.236e-16)
ob_text.scale = (0.6101, 0.6101, 0.6101)

# ---- collection membership
col_collection.objects.link(ob_rock)
col_collection.objects.link(ob_text)

# ---- scene / render settings (as saved in the file)
scene.frame_start = 1; scene.frame_end = 250; scene.frame_set(1)
scene.render.engine = 'BLENDER_EEVEE_NEXT'
scene.render.bake_bias = 0.0
scene.render.bake_samples = 0
scene.cycles.sampling_pattern = 'TABULATED_SOBOL'
scene.eevee.use_volume_custom_range = False
bpy.context.view_layer.update()

# ---- added for rendering (the .blend has no active camera and no usable light): camera, sun
cam_auto = bpy.data.cameras.new('AutoCamera')
cam_auto.lens = 50.0
cam_auto.sensor_width = 36.0
cam_auto.clip_end = 1000.0
ob_auto_camera = bpy.data.objects.new('AutoCamera', cam_auto)
scene.collection.objects.link(ob_auto_camera)
ob_auto_camera.location = (1.85498, -2.24526, 1.49273)
ob_auto_camera.rotation_euler = (1.09748, -7.21219e-08, 0.694738)
scene.camera = ob_auto_camera
light_auto_sun = bpy.data.lights.new('AutoSun', 'SUN')
light_auto_sun.energy = 3.0
light_auto_sun.angle = 0.0523599
ob_auto_sun = bpy.data.objects.new('AutoSun', light_auto_sun)
scene.collection.objects.link(ob_auto_sun)
ob_auto_sun.rotation_euler = (0.872665, 0.174533, 0.523599)
bpy.context.view_layer.update()
